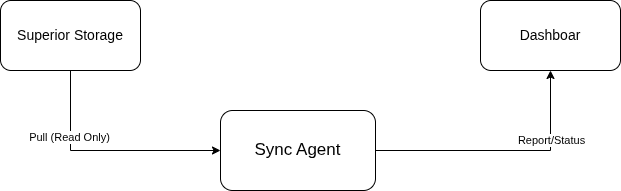

The diagram above was exported from draw.io. Its source (the exported page's mxGraphModel, read from the mxfile embedded in the PNG):
<mxGraphModel dx="1106" dy="582" grid="1" gridSize="10" guides="1" tooltips="1" connect="1" arrows="1" fold="1" page="1" pageScale="1" pageWidth="850" pageHeight="1100" math="0" shadow="0">
  <root>
    <mxCell id="0" />
    <mxCell id="1" parent="0" />
    <mxCell id="Kv20VabFxQnrDbgObbtw-1" parent="1" style="rounded=1;whiteSpace=wrap;html=1;" value="&lt;font style=&quot;font-size: 17px;&quot;&gt;Sync Agent&lt;/font&gt;" vertex="1">
      <mxGeometry height="80" width="155" x="330" y="230" as="geometry" />
    </mxCell>
    <mxCell id="Kv20VabFxQnrDbgObbtw-6" edge="1" parent="1" source="Kv20VabFxQnrDbgObbtw-2" style="edgeStyle=orthogonalEdgeStyle;rounded=0;orthogonalLoop=1;jettySize=auto;html=1;exitX=0.5;exitY=1;exitDx=0;exitDy=0;entryX=0;entryY=0.5;entryDx=0;entryDy=0;" target="Kv20VabFxQnrDbgObbtw-1">
      <mxGeometry relative="1" as="geometry" />
    </mxCell>
    <mxCell id="Kv20VabFxQnrDbgObbtw-7" connectable="0" parent="Kv20VabFxQnrDbgObbtw-6" style="edgeLabel;html=1;align=center;verticalAlign=middle;resizable=0;points=[];" value="Pull (Read Only)" vertex="1">
      <mxGeometry relative="1" x="-0.4261" y="-2" as="geometry">
        <mxPoint as="offset" />
      </mxGeometry>
    </mxCell>
    <mxCell id="Kv20VabFxQnrDbgObbtw-2" parent="1" style="rounded=1;whiteSpace=wrap;html=1;" value="&lt;font style=&quot;font-size: 14px;&quot;&gt;Superior Storage&lt;/font&gt;" vertex="1">
      <mxGeometry height="70" width="140" x="110" y="120" as="geometry" />
    </mxCell>
    <mxCell id="Kv20VabFxQnrDbgObbtw-4" parent="1" style="rounded=1;whiteSpace=wrap;html=1;" value="&lt;font style=&quot;font-size: 14px;&quot;&gt;Dashboar&lt;/font&gt;" vertex="1">
      <mxGeometry height="70" width="140" x="590" y="120" as="geometry" />
    </mxCell>
    <mxCell id="Kv20VabFxQnrDbgObbtw-5" edge="1" parent="1" source="Kv20VabFxQnrDbgObbtw-1" style="endArrow=classic;html=1;rounded=0;exitX=1;exitY=0.5;exitDx=0;exitDy=0;entryX=0.5;entryY=1;entryDx=0;entryDy=0;" target="Kv20VabFxQnrDbgObbtw-4" value="">
      <mxGeometry height="50" relative="1" width="50" as="geometry">
        <Array as="points">
          <mxPoint x="660" y="270" />
        </Array>
        <mxPoint x="640" y="240" as="sourcePoint" />
        <mxPoint x="690" y="190" as="targetPoint" />
      </mxGeometry>
    </mxCell>
    <mxCell id="Kv20VabFxQnrDbgObbtw-11" connectable="0" parent="Kv20VabFxQnrDbgObbtw-5" style="edgeLabel;html=1;align=center;verticalAlign=middle;resizable=0;points=[];" value="Report/Status" vertex="1">
      <mxGeometry relative="1" x="0.4588" as="geometry">
        <mxPoint as="offset" />
      </mxGeometry>
    </mxCell>
  </root>
</mxGraphModel>